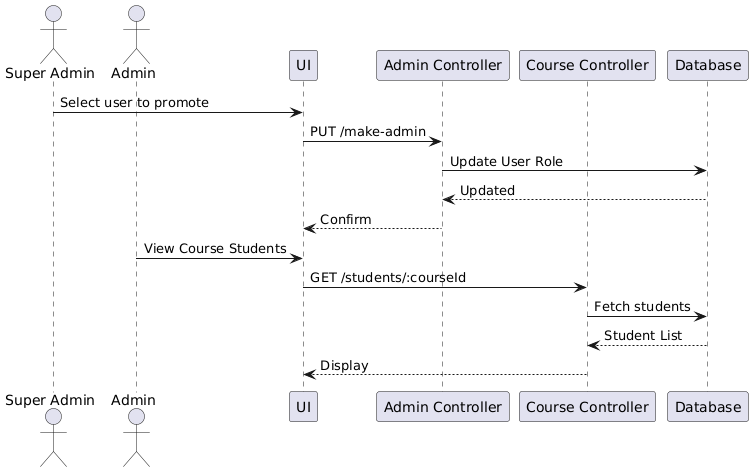

The diagram above was rendered by PlantUML. Its source (embedded in the PNG):
@startuml
' specify the diagram type explicitly
!define DiagramType sequence

actor "Super Admin" as SuperAdmin
actor Admin
participant "UI" as UI
participant "Admin Controller" as AdminCtrl
participant "Course Controller" as CourseCtrl
participant "Database" as DB

SuperAdmin -> UI : Select user to promote
UI -> AdminCtrl : PUT /make-admin
AdminCtrl -> DB : Update User Role
DB --> AdminCtrl : Updated
AdminCtrl --> UI : Confirm

Admin -> UI : View Course Students
UI -> CourseCtrl : GET /students/:courseId
CourseCtrl -> DB : Fetch students
DB --> CourseCtrl : Student List
CourseCtrl --> UI : Display
@enduml